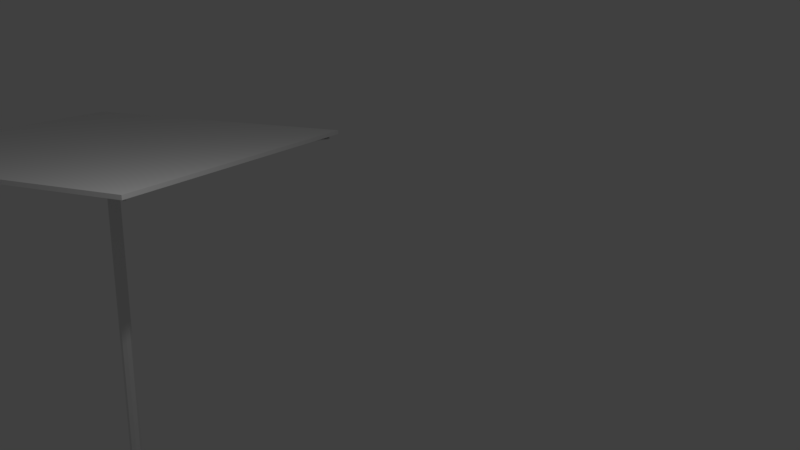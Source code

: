 # Source: GUARDASOL.blend  (saved by Blender 2.79.0; exported with 4.5.12 LTS)
import bpy
from mathutils import Matrix  # noqa: F401  (used for matrix-valued properties, if any)

bpy.ops.wm.read_factory_settings(use_empty=True)
scene = bpy.context.scene
scene.name = 'Scene'

# ---- collections
col_collection_1 = bpy.data.collections.new('Collection 1'); scene.collection.children.link(col_collection_1)

# ---- world
world_world = bpy.data.worlds.new('World'); scene.world = world_world
world_world.color = (0.05088, 0.05088, 0.05088)
world_world.use_sun_shadow = False
world_world.sun_shadow_jitter_overblur = 0.0
world_world.cycles.sampling_method = 'MANUAL'

# ---- cameras
cam_camera = bpy.data.cameras.new('Camera')
cam_camera.clip_end = 100.0
cam_camera.lens = 35.0
cam_camera.sensor_width = 32.0
cam_camera.sensor_height = 18.0
cam_camera.ortho_scale = 7.314
cam_camera.dof.focus_distance = 0.0
cam_camera.dof.aperture_fstop = 128.0

# ---- lights
light_lamp = bpy.data.lights.new('Lamp', 'POINT')
light_lamp.transmission_factor = 0.0
light_lamp.cutoff_distance = 30.0
light_lamp.energy = 100.0
light_lamp.shadow_buffer_clip_start = 1.001
light_lamp.shadow_soft_size = 0.1
light_lamp.shadow_maximum_resolution = 0.006
light_lamp.use_absolute_resolution = True

# ---- meshes
me_cube_036 = bpy.data.meshes.new('Cube.036')
me_cube_036.from_pydata([(-1.0, -1.0, -1.0), (-1.0, -1.0, 1.0), (-1.0, 1.0, -1.0), (-1.0, 1.0, 1.0), (1.0, -1.0, -1.0), (1.0, -1.0, 1.0), (1.0, 1.0, -1.0), (1.0, 1.0, 1.0), (-1.0, -1.0, 14.47), (-1.0, 1.0, 14.47), (1.0, 1.0, 14.47), (1.0, -1.0, 14.47), (-1.0, -1.0, 16.29), (-1.0, 1.0, 16.29), (1.0, 1.0, 16.29), (1.0, -1.0, 16.29), (-1.0, 166.3, 1.0), (-1.0, 166.3, -1.0), (1.0, 166.3, -1.0), (1.0, 166.3, 1.0), (-1.0, 165.8, -0.8992), (1.0, 165.8, -0.8992), (-1.0, 165.8, 0.9222), (1.0, 165.8, 0.9222), (-3.386, -2.394, 255.8), (-3.386, -2.394, 0.2992), (-0.1056, -0.8908, 255.8), (-0.1056, -0.8908, 0.2992), (3.277, -2.147, 255.8), (3.277, -2.147, 0.2992), (4.78, -5.427, 255.8), (4.78, -5.427, 0.2992), (3.523, -8.81, 255.8), (3.523, -8.81, 0.2992), (0.2433, -10.31, 255.8), (0.2433, -10.31, 0.2992), (-3.139, -9.056, 255.8), (-3.139, -9.056, 0.2992), (-4.642, -5.776, 255.8), (-4.642, -5.776, 0.2992), (0.06885, -5.602, 0.2992), (4.281, -7.968, -1.0), (4.281, -7.968, 1.0), (5.747, -9.329, -1.0), (5.747, -9.329, 1.0), (2.92, -9.434, -1.0), (2.92, -9.434, 1.0), (4.386, -10.79, -1.0), (4.386, -10.79, 1.0), (4.281, -7.968, 14.47), (5.747, -9.329, 14.47), (4.386, -10.79, 14.47), (2.92, -9.434, 14.47), (4.281, -7.968, 16.29), (5.747, -9.329, 16.29), (4.386, -10.79, 16.29), (2.92, -9.434, 16.29), (89.04, -86.67, 1.0), (89.04, -86.67, -1.0), (87.68, -88.14, -1.0), (87.68, -88.14, 1.0), (89.04, -86.67, -0.8992), (87.68, -88.14, -0.8992), (89.04, -86.67, 0.9222), (87.68, -88.14, 0.9222), (2.538, -1.609, -1.0), (2.538, -1.609, 1.0), (3.899, -0.1434, -1.0), (3.899, -0.1434, 1.0), (4.004, -2.97, -1.0), (4.004, -2.97, 1.0), (5.365, -1.504, -1.0), (5.365, -1.504, 1.0), (2.538, -1.609, 14.47), (3.899, -0.1434, 14.47), (5.365, -1.504, 14.47), (4.004, -2.97, 14.47), (2.538, -1.609, 16.29), (3.899, -0.1434, 16.29), (5.365, -1.504, 16.29), (4.004, -2.97, 16.29), (81.24, 83.15, 1.0), (81.24, 83.15, -1.0), (82.71, 81.79, -1.0), (82.71, 81.79, 1.0), (81.24, 83.15, -0.8992), (82.71, 81.79, -0.8992), (81.24, 83.15, 0.9222), (82.71, 81.79, 0.9222), (-3.959, -3.147, -1.0), (-3.959, -3.147, 1.0), (-5.424, -1.786, -1.0), (-5.424, -1.786, 1.0), (-2.598, -1.681, -1.0), (-2.598, -1.681, 1.0), (-4.063, -0.3204, -1.0), (-4.063, -0.3204, 1.0), (-3.959, -3.147, 14.47), (-5.424, -1.786, 14.47), (-4.063, -0.3204, 14.47), (-2.598, -1.681, 14.47), (-3.959, -3.147, 16.29), (-5.424, -1.786, 16.29), (-4.063, -0.3204, 16.29), (-2.598, -1.681, 16.29), (-88.72, 75.56, 1.0), (-88.72, 75.56, -1.0), (-87.36, 77.02, -1.0), (-87.36, 77.02, 1.0), (-88.72, 75.56, -0.8992), (-87.36, 77.02, -0.8992), (-88.72, 75.56, 0.9222), (-87.36, 77.02, 0.9222), (-2.299, -9.824, -1.0), (-2.299, -9.824, 1.0), (-3.66, -11.29, -1.0), (-3.66, -11.29, 1.0), (-3.765, -8.463, -1.0), (-3.765, -8.463, 1.0), (-5.126, -9.929, -1.0), (-5.126, -9.929, 1.0), (-2.299, -9.824, 14.47), (-3.66, -11.29, 14.47), (-5.126, -9.929, 14.47), (-3.765, -8.463, 14.47), (-2.299, -9.824, 16.29), (-3.66, -11.29, 16.29), (-5.126, -9.929, 16.29), (-3.765, -8.463, 16.29), (-81.0, -94.58, 1.0), (-81.0, -94.58, -1.0), (-82.47, -93.22, -1.0), (-82.47, -93.22, 1.0), (-81.0, -94.58, -0.8992), (-82.47, -93.22, -0.8992), (-81.0, -94.58, 0.9222), (-82.47, -93.22, 0.9222), (4.675, -4.274, -1.0), (4.675, -4.274, 1.0), (6.672, -4.176, -1.0), (6.672, -4.176, 1.0), (4.773, -6.272, -1.0), (4.773, -6.272, 1.0), (6.771, -6.174, -1.0), (6.771, -6.174, 1.0), (4.675, -4.274, 14.47), (6.672, -4.176, 14.47), (6.771, -6.174, 14.47), (4.773, -6.272, 14.47), (4.675, -4.274, 16.29), (6.672, -4.176, 16.29), (6.771, -6.174, 16.29), (4.773, -6.272, 16.29), (171.8, 3.938, 1.0), (171.8, 3.938, -1.0), (171.9, 1.941, -1.0), (171.9, 1.941, 1.0), (171.2, 3.911, -0.8992), (171.3, 1.913, -0.8992), (171.2, 3.911, 0.9222), (171.3, 1.913, 0.9222), (-4.439, -6.961, -1.0), (-4.439, -6.961, 1.0), (-6.437, -7.059, -1.0), (-6.437, -7.059, 1.0), (-4.537, -4.963, -1.0), (-4.537, -4.963, 1.0), (-6.535, -5.061, -1.0), (-6.535, -5.061, 1.0), (-4.439, -6.961, 14.47), (-6.437, -7.059, 14.47), (-6.535, -5.061, 14.47), (-4.537, -4.963, 14.47), (-4.439, -6.961, 16.29), (-6.437, -7.059, 16.29), (-6.535, -5.061, 16.29), (-4.537, -4.963, 16.29), (-171.6, -15.17, 1.0), (-171.6, -15.17, -1.0), (-171.7, -13.18, -1.0), (-171.7, -13.18, 1.0), (-171.0, -15.15, -0.8992), (-171.1, -13.15, -0.8992), (-171.0, -15.15, 0.9222), (-171.1, -13.15, 0.9222), (1.236, -10.23, -1.0), (1.236, -10.23, 1.0), (1.236, -12.23, -1.0), (1.236, -12.23, 1.0), (-0.7643, -10.23, -1.0), (-0.7643, -10.23, 1.0), (-0.7643, -12.23, -1.0), (-0.7643, -12.23, 1.0), (1.236, -10.23, 14.47), (1.236, -12.23, 14.47), (-0.7643, -12.23, 14.47), (-0.7643, -10.23, 14.47), (1.236, -10.23, 16.29), (1.236, -12.23, 16.29), (-0.7643, -12.23, 16.29), (-0.7643, -10.23, 16.29), (1.236, -177.6, 1.0), (1.236, -177.6, -1.0), (-0.7642, -177.6, -1.0), (-0.7642, -177.6, 1.0), (1.236, -177.0, -0.8992), (-0.7642, -177.0, -0.8992), (1.236, -177.0, 0.9222), (-0.7642, -177.0, 0.9222), (7.252, -185.5, -1.605), (181.0, 1.619, -1.605), (-179.9, -11.75, -1.605), (-6.117, 175.4, -1.605), (-179.9, -11.75, -4.765), (7.252, -185.5, -4.765), (181.0, 1.619, -4.765), (-6.117, 175.4, -4.765)], [(40, 37), (29, 40)], [(0, 1, 3, 2), (3, 7, 19, 16), (6, 7, 5, 4), (4, 5, 1, 0), (2, 6, 4, 0), (7, 3, 9, 10), (11, 10, 14, 15), (5, 7, 10, 11), (3, 1, 8, 9), (1, 5, 11, 8), (14, 13, 12, 15), (9, 8, 12, 13), (8, 11, 15, 12), (9, 13, 22, 20), (17, 16, 19, 18), (21, 20, 22, 23), (2, 3, 16, 17), (13, 14, 23, 22), (7, 6, 18, 19), (6, 2, 17, 18), (14, 10, 21, 23), (10, 9, 20, 21), (24, 25, 27, 26), (26, 27, 29, 28), (28, 29, 31, 30), (30, 31, 33, 32), (32, 33, 35, 34), (34, 35, 37, 36), (27, 25, 39, 37, 35, 33, 31, 29), (36, 37, 39, 38), (38, 39, 25, 24), (24, 26, 28, 30, 32, 34, 36, 38), (41, 42, 44, 43), (44, 48, 60, 57), (47, 48, 46, 45), (45, 46, 42, 41), (43, 47, 45, 41), (48, 44, 50, 51), (52, 51, 55, 56), (46, 48, 51, 52), (44, 42, 49, 50), (42, 46, 52, 49), (55, 54, 53, 56), (50, 49, 53, 54), (49, 52, 56, 53), (50, 54, 63, 61), (58, 57, 60, 59), (62, 61, 63, 64), (43, 44, 57, 58), (54, 55, 64, 63), (48, 47, 59, 60), (47, 43, 58, 59), (55, 51, 62, 64), (51, 50, 61, 62), (65, 66, 68, 67), (68, 72, 84, 81), (71, 72, 70, 69), (69, 70, 66, 65), (67, 71, 69, 65), (72, 68, 74, 75), (76, 75, 79, 80), (70, 72, 75, 76), (68, 66, 73, 74), (66, 70, 76, 73), (79, 78, 77, 80), (74, 73, 77, 78), (73, 76, 80, 77), (74, 78, 87, 85), (82, 81, 84, 83), (86, 85, 87, 88), (67, 68, 81, 82), (78, 79, 88, 87), (72, 71, 83, 84), (71, 67, 82, 83), (79, 75, 86, 88), (75, 74, 85, 86), (89, 90, 92, 91), (92, 96, 108, 105), (95, 96, 94, 93), (93, 94, 90, 89), (91, 95, 93, 89), (96, 92, 98, 99), (100, 99, 103, 104), (94, 96, 99, 100), (92, 90, 97, 98), (90, 94, 100, 97), (103, 102, 101, 104), (98, 97, 101, 102), (97, 100, 104, 101), (98, 102, 111, 109), (106, 105, 108, 107), (110, 109, 111, 112), (91, 92, 105, 106), (102, 103, 112, 111), (96, 95, 107, 108), (95, 91, 106, 107), (103, 99, 110, 112), (99, 98, 109, 110), (113, 114, 116, 115), (116, 120, 132, 129), (119, 120, 118, 117), (117, 118, 114, 113), (115, 119, 117, 113), (120, 116, 122, 123), (124, 123, 127, 128), (118, 120, 123, 124), (116, 114, 121, 122), (114, 118, 124, 121), (127, 126, 125, 128), (122, 121, 125, 126), (121, 124, 128, 125), (122, 126, 135, 133), (130, 129, 132, 131), (134, 133, 135, 136), (115, 116, 129, 130), (126, 127, 136, 135), (120, 119, 131, 132), (119, 115, 130, 131), (127, 123, 134, 136), (123, 122, 133, 134), (137, 138, 140, 139), (140, 144, 156, 153), (143, 144, 142, 141), (141, 142, 138, 137), (139, 143, 141, 137), (144, 140, 146, 147), (148, 147, 151, 152), (142, 144, 147, 148), (140, 138, 145, 146), (138, 142, 148, 145), (151, 150, 149, 152), (146, 145, 149, 150), (145, 148, 152, 149), (146, 150, 159, 157), (154, 153, 156, 155), (158, 157, 159, 160), (139, 140, 153, 154), (150, 151, 160, 159), (144, 143, 155, 156), (143, 139, 154, 155), (151, 147, 158, 160), (147, 146, 157, 158), (161, 162, 164, 163), (164, 168, 180, 177), (167, 168, 166, 165), (165, 166, 162, 161), (163, 167, 165, 161), (168, 164, 170, 171), (172, 171, 175, 176), (166, 168, 171, 172), (164, 162, 169, 170), (162, 166, 172, 169), (175, 174, 173, 176), (170, 169, 173, 174), (169, 172, 176, 173), (170, 174, 183, 181), (178, 177, 180, 179), (182, 181, 183, 184), (163, 164, 177, 178), (174, 175, 184, 183), (168, 167, 179, 180), (167, 163, 178, 179), (175, 171, 182, 184), (171, 170, 181, 182), (185, 186, 188, 187), (188, 192, 204, 201), (191, 192, 190, 189), (189, 190, 186, 185), (187, 191, 189, 185), (192, 188, 194, 195), (196, 195, 199, 200), (190, 192, 195, 196), (188, 186, 193, 194), (186, 190, 196, 193), (199, 198, 197, 200), (194, 193, 197, 198), (193, 196, 200, 197), (194, 198, 207, 205), (202, 201, 204, 203), (206, 205, 207, 208), (187, 188, 201, 202), (198, 199, 208, 207), (192, 191, 203, 204), (191, 187, 202, 203), (199, 195, 206, 208), (195, 194, 205, 206), (209, 211, 212, 210), (214, 215, 216, 213), (212, 211, 213, 216), (209, 210, 215, 214), (210, 212, 216, 215), (211, 209, 214, 213)])
me_cube_036.use_remesh_preserve_volume = False
me_cube_036.use_remesh_preserve_attributes = False
me_cube_036.use_mirror_vertex_groups = False
me_cube_036.update()
me_cylinder_002 = bpy.data.meshes.new('Cylinder.002')
me_cylinder_002.from_pydata([(0.0, 1.0, -2.341), (0.0, 1.0, 0.6981), (0.7071, 0.7071, -2.341), (0.7071, 0.7071, 0.6981), (1.0, -4.371e-08, -2.341), (1.0, -4.371e-08, 0.6981), (0.7071, -0.7071, -2.341), (0.7071, -0.7071, 0.6981), (-8.742e-08, -1.0, -2.341), (-8.742e-08, -1.0, 0.6981), (-0.7071, -0.7071, -2.341), (-0.7071, -0.7071, 0.6981), (-1.0, 1.192e-08, -2.341), (-1.0, 1.192e-08, 0.6981), (-0.7071, 0.7071, -2.341), (-0.7071, 0.7071, 0.6981), (0.0, -1.589e-08, 0.6981)], [(16, 13), (5, 16)], [(0, 1, 3, 2), (2, 3, 5, 4), (4, 5, 7, 6), (6, 7, 9, 8), (8, 9, 11, 10), (10, 11, 13, 12), (3, 1, 15, 13, 11, 9, 7, 5), (12, 13, 15, 14), (14, 15, 1, 0), (0, 2, 4, 6, 8, 10, 12, 14)])
me_cylinder_002.use_remesh_preserve_volume = False
me_cylinder_002.use_remesh_preserve_attributes = False
me_cylinder_002.use_mirror_vertex_groups = False
me_cylinder_002.update()
me_cube_027 = bpy.data.meshes.new('Cube.027')
me_cube_027.from_pydata([(-1.0, -1.0, -1.0), (-1.0, -1.0, 1.0), (-1.0, 1.0, -1.0), (-1.0, 1.0, 1.0), (1.0, -1.0, -1.0), (1.0, -1.0, 1.0), (1.0, 1.0, -1.0), (1.0, 1.0, 1.0), (-1.0, -1.0, 14.47), (-1.0, 1.0, 14.47), (1.0, 1.0, 14.47), (1.0, -1.0, 14.47), (-1.0, -1.0, 16.29), (-1.0, 1.0, 16.29), (1.0, 1.0, 16.29), (1.0, -1.0, 16.29), (-1.0, 114.7, 1.0), (-1.0, 114.7, -1.0), (1.0, 114.7, -1.0), (1.0, 114.7, 1.0), (-1.0, 114.7, -0.8992), (1.0, 114.7, -0.8992), (-1.0, 114.7, 0.9222), (1.0, 114.7, 0.9222)], [], [(0, 1, 3, 2), (3, 7, 19, 16), (6, 7, 5, 4), (4, 5, 1, 0), (2, 6, 4, 0), (7, 3, 9, 10), (11, 10, 14, 15), (5, 7, 10, 11), (3, 1, 8, 9), (1, 5, 11, 8), (14, 13, 12, 15), (9, 8, 12, 13), (8, 11, 15, 12), (9, 13, 22, 20), (17, 16, 19, 18), (21, 20, 22, 23), (2, 3, 16, 17), (13, 14, 23, 22), (7, 6, 18, 19), (6, 2, 17, 18), (14, 10, 21, 23), (10, 9, 20, 21)])
me_cube_027.use_remesh_preserve_volume = False
me_cube_027.use_remesh_preserve_attributes = False
me_cube_027.use_mirror_vertex_groups = False
me_cube_027.update()
me_cube_026 = bpy.data.meshes.new('Cube.026')
me_cube_026.from_pydata([(-1.0, -1.0, -1.0), (-1.0, -1.0, 1.0), (-1.0, 1.0, -1.0), (-1.0, 1.0, 1.0), (1.0, -1.0, -1.0), (1.0, -1.0, 1.0), (1.0, 1.0, -1.0), (1.0, 1.0, 1.0), (-1.0, -1.0, 14.47), (-1.0, 1.0, 14.47), (1.0, 1.0, 14.47), (1.0, -1.0, 14.47), (-1.0, -1.0, 16.29), (-1.0, 1.0, 16.29), (1.0, 1.0, 16.29), (1.0, -1.0, 16.29), (-1.0, 114.7, 1.0), (-1.0, 114.7, -1.0), (1.0, 114.7, -1.0), (1.0, 114.7, 1.0), (-1.0, 114.7, -0.8992), (1.0, 114.7, -0.8992), (-1.0, 114.7, 0.9222), (1.0, 114.7, 0.9222)], [], [(0, 1, 3, 2), (3, 7, 19, 16), (6, 7, 5, 4), (4, 5, 1, 0), (2, 6, 4, 0), (7, 3, 9, 10), (11, 10, 14, 15), (5, 7, 10, 11), (3, 1, 8, 9), (1, 5, 11, 8), (14, 13, 12, 15), (9, 8, 12, 13), (8, 11, 15, 12), (9, 13, 22, 20), (17, 16, 19, 18), (21, 20, 22, 23), (2, 3, 16, 17), (13, 14, 23, 22), (7, 6, 18, 19), (6, 2, 17, 18), (14, 10, 21, 23), (10, 9, 20, 21)])
me_cube_026.use_remesh_preserve_volume = False
me_cube_026.use_remesh_preserve_attributes = False
me_cube_026.use_mirror_vertex_groups = False
me_cube_026.update()
me_cube_025 = bpy.data.meshes.new('Cube.025')
me_cube_025.from_pydata([(-1.0, -1.0, -1.0), (-1.0, -1.0, 1.0), (-1.0, 1.0, -1.0), (-1.0, 1.0, 1.0), (1.0, -1.0, -1.0), (1.0, -1.0, 1.0), (1.0, 1.0, -1.0), (1.0, 1.0, 1.0), (-1.0, -1.0, 14.47), (-1.0, 1.0, 14.47), (1.0, 1.0, 14.47), (1.0, -1.0, 14.47), (-1.0, -1.0, 16.29), (-1.0, 1.0, 16.29), (1.0, 1.0, 16.29), (1.0, -1.0, 16.29), (-1.0, 114.7, 1.0), (-1.0, 114.7, -1.0), (1.0, 114.7, -1.0), (1.0, 114.7, 1.0), (-1.0, 114.7, -0.8992), (1.0, 114.7, -0.8992), (-1.0, 114.7, 0.9222), (1.0, 114.7, 0.9222)], [], [(0, 1, 3, 2), (3, 7, 19, 16), (6, 7, 5, 4), (4, 5, 1, 0), (2, 6, 4, 0), (7, 3, 9, 10), (11, 10, 14, 15), (5, 7, 10, 11), (3, 1, 8, 9), (1, 5, 11, 8), (14, 13, 12, 15), (9, 8, 12, 13), (8, 11, 15, 12), (9, 13, 22, 20), (17, 16, 19, 18), (21, 20, 22, 23), (2, 3, 16, 17), (13, 14, 23, 22), (7, 6, 18, 19), (6, 2, 17, 18), (14, 10, 21, 23), (10, 9, 20, 21)])
me_cube_025.use_remesh_preserve_volume = False
me_cube_025.use_remesh_preserve_attributes = False
me_cube_025.use_mirror_vertex_groups = False
me_cube_025.update()
me_cube_024 = bpy.data.meshes.new('Cube.024')
me_cube_024.from_pydata([(-1.0, -1.0, -1.0), (-1.0, -1.0, 1.0), (-1.0, 1.0, -1.0), (-1.0, 1.0, 1.0), (1.0, -1.0, -1.0), (1.0, -1.0, 1.0), (1.0, 1.0, -1.0), (1.0, 1.0, 1.0), (-1.0, -1.0, 14.47), (-1.0, 1.0, 14.47), (1.0, 1.0, 14.47), (1.0, -1.0, 14.47), (-1.0, -1.0, 16.29), (-1.0, 1.0, 16.29), (1.0, 1.0, 16.29), (1.0, -1.0, 16.29), (-1.0, 114.7, 1.0), (-1.0, 114.7, -1.0), (1.0, 114.7, -1.0), (1.0, 114.7, 1.0), (-1.0, 114.7, -0.8992), (1.0, 114.7, -0.8992), (-1.0, 114.7, 0.9222), (1.0, 114.7, 0.9222)], [], [(0, 1, 3, 2), (3, 7, 19, 16), (6, 7, 5, 4), (4, 5, 1, 0), (2, 6, 4, 0), (7, 3, 9, 10), (11, 10, 14, 15), (5, 7, 10, 11), (3, 1, 8, 9), (1, 5, 11, 8), (14, 13, 12, 15), (9, 8, 12, 13), (8, 11, 15, 12), (9, 13, 22, 20), (17, 16, 19, 18), (21, 20, 22, 23), (2, 3, 16, 17), (13, 14, 23, 22), (7, 6, 18, 19), (6, 2, 17, 18), (14, 10, 21, 23), (10, 9, 20, 21)])
me_cube_024.use_remesh_preserve_volume = False
me_cube_024.use_remesh_preserve_attributes = False
me_cube_024.use_mirror_vertex_groups = False
me_cube_024.update()
me_cube_023 = bpy.data.meshes.new('Cube.023')
me_cube_023.from_pydata([(-1.0, -1.0, -1.0), (-1.0, -1.0, 1.0), (-1.0, 1.0, -1.0), (-1.0, 1.0, 1.0), (1.0, -1.0, -1.0), (1.0, -1.0, 1.0), (1.0, 1.0, -1.0), (1.0, 1.0, 1.0), (-1.0, -1.0, 14.47), (-1.0, 1.0, 14.47), (1.0, 1.0, 14.47), (1.0, -1.0, 14.47), (-1.0, -1.0, 16.29), (-1.0, 1.0, 16.29), (1.0, 1.0, 16.29), (1.0, -1.0, 16.29), (-1.0, 166.3, 1.0), (-1.0, 166.3, -1.0), (1.0, 166.3, -1.0), (1.0, 166.3, 1.0), (-1.0, 165.8, -0.8992), (1.0, 165.8, -0.8992), (-1.0, 165.8, 0.9222), (1.0, 165.8, 0.9222)], [], [(0, 1, 3, 2), (3, 7, 19, 16), (6, 7, 5, 4), (4, 5, 1, 0), (2, 6, 4, 0), (7, 3, 9, 10), (11, 10, 14, 15), (5, 7, 10, 11), (3, 1, 8, 9), (1, 5, 11, 8), (14, 13, 12, 15), (9, 8, 12, 13), (8, 11, 15, 12), (9, 13, 22, 20), (17, 16, 19, 18), (21, 20, 22, 23), (2, 3, 16, 17), (13, 14, 23, 22), (7, 6, 18, 19), (6, 2, 17, 18), (14, 10, 21, 23), (10, 9, 20, 21)])
me_cube_023.use_remesh_preserve_volume = False
me_cube_023.use_remesh_preserve_attributes = False
me_cube_023.use_mirror_vertex_groups = False
me_cube_023.update()
me_plane_008 = bpy.data.meshes.new('Plane.008')
me_plane_008.from_pydata([(-2.573, -2.573, 0.0), (2.573, -2.573, 0.0), (-2.573, 2.573, 0.0), (2.573, 2.573, 0.0), (-2.573, 2.573, 0.06368), (-2.573, -2.573, 0.06368), (2.573, -2.573, 0.06368), (2.573, 2.573, 0.06368)], [], [(0, 2, 3, 1), (5, 6, 7, 4), (3, 2, 4, 7), (0, 1, 6, 5), (1, 3, 7, 6), (2, 0, 5, 4)])
me_plane_008.use_remesh_preserve_volume = False
me_plane_008.use_remesh_preserve_attributes = False
me_plane_008.use_mirror_vertex_groups = False
me_plane_008.update()
me_cube_022 = bpy.data.meshes.new('Cube.022')
me_cube_022.from_pydata([(-1.0, -1.0, -1.0), (-1.0, -1.0, 1.0), (-1.0, 1.0, -1.0), (-1.0, 1.0, 1.0), (1.0, -1.0, -1.0), (1.0, -1.0, 1.0), (1.0, 1.0, -1.0), (1.0, 1.0, 1.0), (-1.0, -1.0, 14.47), (-1.0, 1.0, 14.47), (1.0, 1.0, 14.47), (1.0, -1.0, 14.47), (-1.0, -1.0, 16.29), (-1.0, 1.0, 16.29), (1.0, 1.0, 16.29), (1.0, -1.0, 16.29), (-1.0, 166.3, 1.0), (-1.0, 166.3, -1.0), (1.0, 166.3, -1.0), (1.0, 166.3, 1.0), (-1.0, 165.8, -0.8992), (1.0, 165.8, -0.8992), (-1.0, 165.8, 0.9222), (1.0, 165.8, 0.9222)], [], [(0, 1, 3, 2), (3, 7, 19, 16), (6, 7, 5, 4), (4, 5, 1, 0), (2, 6, 4, 0), (7, 3, 9, 10), (11, 10, 14, 15), (5, 7, 10, 11), (3, 1, 8, 9), (1, 5, 11, 8), (14, 13, 12, 15), (9, 8, 12, 13), (8, 11, 15, 12), (9, 13, 22, 20), (17, 16, 19, 18), (21, 20, 22, 23), (2, 3, 16, 17), (13, 14, 23, 22), (7, 6, 18, 19), (6, 2, 17, 18), (14, 10, 21, 23), (10, 9, 20, 21)])
me_cube_022.use_remesh_preserve_volume = False
me_cube_022.use_remesh_preserve_attributes = False
me_cube_022.use_mirror_vertex_groups = False
me_cube_022.update()
me_cube_021 = bpy.data.meshes.new('Cube.021')
me_cube_021.from_pydata([(-1.0, -1.0, -1.0), (-1.0, -1.0, 1.0), (-1.0, 1.0, -1.0), (-1.0, 1.0, 1.0), (1.0, -1.0, -1.0), (1.0, -1.0, 1.0), (1.0, 1.0, -1.0), (1.0, 1.0, 1.0), (-1.0, -1.0, 14.47), (-1.0, 1.0, 14.47), (1.0, 1.0, 14.47), (1.0, -1.0, 14.47), (-1.0, -1.0, 16.29), (-1.0, 1.0, 16.29), (1.0, 1.0, 16.29), (1.0, -1.0, 16.29), (-1.0, 166.3, 1.0), (-1.0, 166.3, -1.0), (1.0, 166.3, -1.0), (1.0, 166.3, 1.0), (-1.0, 165.8, -0.8992), (1.0, 165.8, -0.8992), (-1.0, 165.8, 0.9222), (1.0, 165.8, 0.9222)], [], [(0, 1, 3, 2), (3, 7, 19, 16), (6, 7, 5, 4), (4, 5, 1, 0), (2, 6, 4, 0), (7, 3, 9, 10), (11, 10, 14, 15), (5, 7, 10, 11), (3, 1, 8, 9), (1, 5, 11, 8), (14, 13, 12, 15), (9, 8, 12, 13), (8, 11, 15, 12), (9, 13, 22, 20), (17, 16, 19, 18), (21, 20, 22, 23), (2, 3, 16, 17), (13, 14, 23, 22), (7, 6, 18, 19), (6, 2, 17, 18), (14, 10, 21, 23), (10, 9, 20, 21)])
me_cube_021.use_remesh_preserve_volume = False
me_cube_021.use_remesh_preserve_attributes = False
me_cube_021.use_mirror_vertex_groups = False
me_cube_021.update()
me_cube_020 = bpy.data.meshes.new('Cube.020')
me_cube_020.from_pydata([(-1.0, -1.0, -1.0), (-1.0, -1.0, 1.0), (-1.0, 1.0, -1.0), (-1.0, 1.0, 1.0), (1.0, -1.0, -1.0), (1.0, -1.0, 1.0), (1.0, 1.0, -1.0), (1.0, 1.0, 1.0), (-1.0, -1.0, 14.47), (-1.0, 1.0, 14.47), (1.0, 1.0, 14.47), (1.0, -1.0, 14.47), (-1.0, -1.0, 16.29), (-1.0, 1.0, 16.29), (1.0, 1.0, 16.29), (1.0, -1.0, 16.29), (-1.0, 166.3, 1.0), (-1.0, 166.3, -1.0), (1.0, 166.3, -1.0), (1.0, 166.3, 1.0), (-1.0, 165.8, -0.8992), (1.0, 165.8, -0.8992), (-1.0, 165.8, 0.9222), (1.0, 165.8, 0.9222)], [], [(0, 1, 3, 2), (3, 7, 19, 16), (6, 7, 5, 4), (4, 5, 1, 0), (2, 6, 4, 0), (7, 3, 9, 10), (11, 10, 14, 15), (5, 7, 10, 11), (3, 1, 8, 9), (1, 5, 11, 8), (14, 13, 12, 15), (9, 8, 12, 13), (8, 11, 15, 12), (9, 13, 22, 20), (17, 16, 19, 18), (21, 20, 22, 23), (2, 3, 16, 17), (13, 14, 23, 22), (7, 6, 18, 19), (6, 2, 17, 18), (14, 10, 21, 23), (10, 9, 20, 21)])
me_cube_020.use_remesh_preserve_volume = False
me_cube_020.use_remesh_preserve_attributes = False
me_cube_020.use_mirror_vertex_groups = False
me_cube_020.update()

# ---- objects
ob_cube_024 = bpy.data.objects.new('Cube.024', me_cube_036)
ob_cylinder_001 = bpy.data.objects.new('Cylinder.001', me_cylinder_002)
ob_cube_015 = bpy.data.objects.new('Cube.015', me_cube_027)
ob_cube_014 = bpy.data.objects.new('Cube.014', me_cube_026)
ob_cube_013 = bpy.data.objects.new('Cube.013', me_cube_025)
ob_cube_012 = bpy.data.objects.new('Cube.012', me_cube_024)
ob_cube_011 = bpy.data.objects.new('Cube.011', me_cube_023)
ob_plane_001 = bpy.data.objects.new('Plane.001', me_plane_008)
ob_cube_010 = bpy.data.objects.new('Cube.010', me_cube_022)
ob_cube_009 = bpy.data.objects.new('Cube.009', me_cube_021)
ob_cube_000 = bpy.data.objects.new('Cube.000', me_cube_020)
ob_lamp = bpy.data.objects.new('Lamp', light_lamp)
ob_camera = bpy.data.objects.new('Camera', cam_camera)

# ---- transforms, parenting, visibility, modifiers, constraints
ob_cube_024.location = (-0.5306, -7.357, 3.715)
ob_cube_024.rotation_euler = (0.0, -0.0, 2.319)
ob_cube_024.scale = (-0.01768, -0.01768, -0.01768)
ob_cube_024.lineart.crease_threshold = 0.0
ob_cylinder_001.location = (-0.5942, -8.438, 19.23)
ob_cylinder_001.scale = (0.08337, 0.08337, 1.487)
ob_cylinder_001.lineart.crease_threshold = 0.0
ob_cube_015.location = (-0.5918, -8.539, 20.27)
ob_cube_015.scale = (-0.01768, -0.01768, -0.01768)
ob_cube_015.lineart.crease_threshold = 0.0
ob_cube_014.location = (-0.495, -8.44, 20.27)
ob_cube_014.rotation_euler = (0.0, -0.0, 1.571)
ob_cube_014.scale = (-0.01768, -0.01768, -0.01768)
ob_cube_014.lineart.crease_threshold = 0.0
ob_cube_013.location = (-0.5931, -8.339, 20.27)
ob_cube_013.rotation_euler = (0.0, -0.0, 3.142)
ob_cube_013.scale = (-0.01768, -0.01768, -0.01768)
ob_cube_013.lineart.crease_threshold = 0.0
ob_cube_012.location = (-0.6951, -8.441, 20.27)
ob_cube_012.rotation_euler = (0.0, 0.0, 4.712)
ob_cube_012.scale = (-0.01768, -0.01768, -0.01768)
ob_cube_012.lineart.crease_threshold = 0.0
ob_cube_011.location = (-0.5212, -8.507, 20.27)
ob_cube_011.rotation_euler = (0.0, -0.0, 0.7975)
ob_cube_011.scale = (-0.01768, -0.01768, -0.01768)
ob_cube_011.lineart.crease_threshold = 0.0
ob_plane_001.location = (-0.5812, -8.438, 20.3)
ob_plane_001.scale = (0.8777, 0.8777, 0.8777)
ob_plane_001.lineart.crease_threshold = 0.0
ob_cube_010.location = (-0.6663, -8.371, 20.27)
ob_cube_010.rotation_euler = (0.0, -0.0, 3.939)
ob_cube_010.scale = (-0.01768, -0.01768, -0.01768)
ob_cube_010.lineart.crease_threshold = 0.0
ob_cube_009.location = (-0.6651, -8.508, 20.27)
ob_cube_009.rotation_euler = (0.0, 0.0, 5.461)
ob_cube_009.scale = (-0.01768, -0.01768, -0.01768)
ob_cube_009.lineart.crease_threshold = 0.0
ob_cube_000.location = (-0.5224, -8.37, 20.27)
ob_cube_000.rotation_euler = (0.0, -0.0, 2.319)
ob_cube_000.scale = (-0.01768, -0.01768, -0.01768)
ob_cube_000.lineart.crease_threshold = 0.0
ob_lamp.location = (3.872, -10.56, 6.404)
ob_lamp.rotation_euler = (0.6503, 0.05522, 1.866)
ob_lamp.lock_rotations_4d = False
ob_lamp.empty_display_type = 'ARROWS'
ob_lamp.color = (0.0, 0.0, 0.0, 0.0)
ob_lamp.lineart.crease_threshold = 0.0
ob_camera.location = (7.903, -16.3, 5.864)
ob_camera.rotation_euler = (1.302, -1.497e-07, 0.4396)
ob_camera.scale = (1.0, 1.0, 1.0)
ob_camera.lock_rotations_4d = False
ob_camera.empty_display_type = 'ARROWS'
ob_camera.color = (0.0, 0.0, 0.0, 0.0)
ob_camera.display_type = 'WIRE'
ob_camera.lineart.crease_threshold = 0.0

# ---- collection membership
col_collection_1.objects.link(ob_cube_024)
col_collection_1.objects.link(ob_cylinder_001)
col_collection_1.objects.link(ob_cube_015)
col_collection_1.objects.link(ob_cube_014)
col_collection_1.objects.link(ob_cube_013)
col_collection_1.objects.link(ob_cube_012)
col_collection_1.objects.link(ob_cube_011)
col_collection_1.objects.link(ob_plane_001)
col_collection_1.objects.link(ob_cube_010)
col_collection_1.objects.link(ob_cube_009)
col_collection_1.objects.link(ob_cube_000)
col_collection_1.objects.link(ob_lamp)
col_collection_1.objects.link(ob_camera)

# ---- scene / render settings (as saved in the file)
scene.camera = ob_camera
scene.frame_start = 1; scene.frame_end = 250; scene.frame_set(1)
scene.render.engine = 'BLENDER_EEVEE_NEXT'
scene.render.resolution_percentage = 50
scene.render.dither_intensity = 0.0
scene.cycles.use_denoising = False
scene.cycles.samples = 128
scene.cycles.sampling_pattern = 'TABULATED_SOBOL'
scene.cycles.use_adaptive_sampling = False
scene.cycles.use_light_tree = False
scene.cycles.blur_glossy = 0.0
scene.cycles.sample_clamp_indirect = 0.0
scene.view_settings.view_transform = 'Standard'
bpy.context.view_layer.update()

